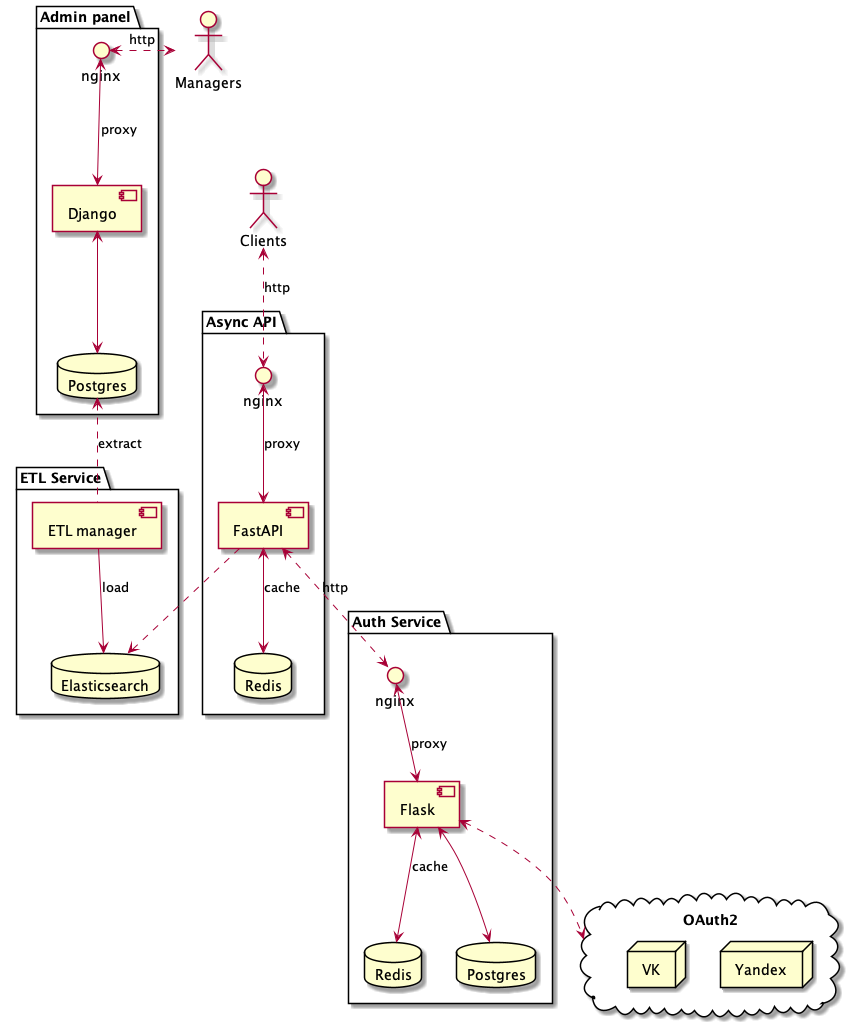

The diagram above was rendered by PlantUML. Its source (embedded in the PNG):
@startuml
'https://plantuml.com/component-diagram

actor Managers
actor Clients


package "Auth Service" {
    interface nginx as nginx3
    [Flask]
    database Redis as redis2
    database Postgres as postgres2
}
[Flask] <--> redis2: cache
[Flask] <--> postgres2
nginx3 <--> [Flask]: proxy

cloud "OAuth2" {
    node Yandex
    node VK
}
[Flask] <..> OAuth2

package "Admin panel" {
    database Postgres
    interface nginx as nginx
    [Django]
}
[Django] <--> Postgres
nginx <--> [Django]: proxy
Managers <.left.> nginx: http


package "ETL Service" {
    database Elasticsearch
    [ETL manager]
}
Postgres <.. [ETL manager]: extract
[ETL manager] --> Elasticsearch: load


package "Async API" {
    interface nginx as nginx2
    database Redis
    [FastAPI]
}
[FastAPI] <--> Redis: cache
Clients <..> nginx2: http
nginx2 <--> [FastAPI]: proxy
[FastAPI] ..> Elasticsearch
[FastAPI] <..> nginx3: http


@enduml